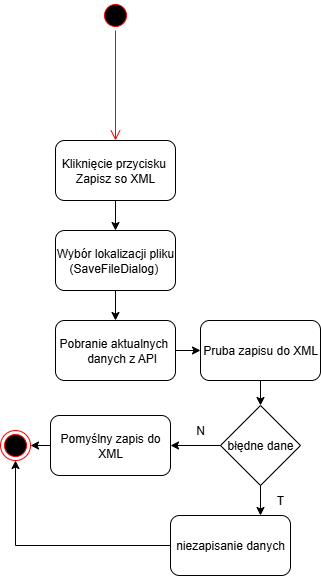

The diagram above was exported from draw.io. Its source (the exported page's mxGraphModel, read from the mxfile embedded in the PNG):
<mxGraphModel dx="1687" dy="972" grid="1" gridSize="10" guides="1" tooltips="1" connect="1" arrows="1" fold="1" page="1" pageScale="1" pageWidth="827" pageHeight="1169" math="0" shadow="0">
  <root>
    <mxCell id="0" />
    <mxCell id="1" parent="0" />
    <mxCell id="FXf_nbtQcTyzAwgA_Xm--3" value="" style="ellipse;html=1;shape=startState;fillColor=#000000;strokeColor=#ff0000;" vertex="1" parent="1">
      <mxGeometry x="560" y="300" width="30" height="30" as="geometry" />
    </mxCell>
    <mxCell id="FXf_nbtQcTyzAwgA_Xm--4" value="" style="edgeStyle=orthogonalEdgeStyle;html=1;verticalAlign=bottom;endArrow=open;endSize=8;strokeColor=#ff0000;rounded=0;" edge="1" source="FXf_nbtQcTyzAwgA_Xm--3" parent="1" target="FXf_nbtQcTyzAwgA_Xm--9">
      <mxGeometry relative="1" as="geometry">
        <mxPoint x="575" y="470" as="targetPoint" />
      </mxGeometry>
    </mxCell>
    <mxCell id="FXf_nbtQcTyzAwgA_Xm--5" value="" style="ellipse;html=1;shape=endState;fillColor=#000000;strokeColor=#ff0000;" vertex="1" parent="1">
      <mxGeometry x="460" y="730" width="30" height="30" as="geometry" />
    </mxCell>
    <mxCell id="FXf_nbtQcTyzAwgA_Xm--9" value="Kliknięcie przycisku&amp;nbsp;&lt;br&gt;Zapisz so XML" style="rounded=1;whiteSpace=wrap;html=1;" vertex="1" parent="1">
      <mxGeometry x="515" y="440" width="120" height="60" as="geometry" />
    </mxCell>
    <mxCell id="FXf_nbtQcTyzAwgA_Xm--10" value="" style="endArrow=classic;html=1;rounded=0;exitX=0.5;exitY=1;exitDx=0;exitDy=0;" edge="1" parent="1" source="FXf_nbtQcTyzAwgA_Xm--9" target="FXf_nbtQcTyzAwgA_Xm--11">
      <mxGeometry width="50" height="50" relative="1" as="geometry">
        <mxPoint x="550" y="460" as="sourcePoint" />
        <mxPoint x="575" y="530" as="targetPoint" />
      </mxGeometry>
    </mxCell>
    <mxCell id="FXf_nbtQcTyzAwgA_Xm--11" value="&lt;span style=&quot;text-align: left;&quot;&gt;Wybór lokalizacji pliku&lt;/span&gt;&lt;br style=&quot;padding: 0px; margin: 0px; text-align: left;&quot;&gt;&lt;span style=&quot;text-align: left;&quot;&gt;(SaveFileDialog)&amp;nbsp;&lt;/span&gt;" style="rounded=1;whiteSpace=wrap;html=1;" vertex="1" parent="1">
      <mxGeometry x="515" y="530" width="120" height="60" as="geometry" />
    </mxCell>
    <mxCell id="FXf_nbtQcTyzAwgA_Xm--12" value="&lt;span style=&quot;text-align: left;&quot;&gt;Pobranie aktualnych&amp;nbsp; &amp;nbsp; &amp;nbsp; &lt;/span&gt;&lt;span style=&quot;text-align: left;&quot;&gt;danych z API&lt;/span&gt;" style="rounded=1;whiteSpace=wrap;html=1;" vertex="1" parent="1">
      <mxGeometry x="515" y="620" width="120" height="60" as="geometry" />
    </mxCell>
    <mxCell id="FXf_nbtQcTyzAwgA_Xm--13" value="" style="endArrow=classic;html=1;rounded=0;exitX=0.5;exitY=1;exitDx=0;exitDy=0;entryX=0.5;entryY=0;entryDx=0;entryDy=0;" edge="1" parent="1" source="FXf_nbtQcTyzAwgA_Xm--11" target="FXf_nbtQcTyzAwgA_Xm--12">
      <mxGeometry width="50" height="50" relative="1" as="geometry">
        <mxPoint x="550" y="570" as="sourcePoint" />
        <mxPoint x="600" y="520" as="targetPoint" />
      </mxGeometry>
    </mxCell>
    <mxCell id="FXf_nbtQcTyzAwgA_Xm--14" value="Pruba zapisu do XML" style="rounded=1;whiteSpace=wrap;html=1;" vertex="1" parent="1">
      <mxGeometry x="660" y="620" width="120" height="60" as="geometry" />
    </mxCell>
    <mxCell id="FXf_nbtQcTyzAwgA_Xm--15" value="" style="endArrow=classic;html=1;rounded=0;exitX=1;exitY=0.5;exitDx=0;exitDy=0;entryX=0;entryY=0.5;entryDx=0;entryDy=0;" edge="1" parent="1" source="FXf_nbtQcTyzAwgA_Xm--12" target="FXf_nbtQcTyzAwgA_Xm--14">
      <mxGeometry width="50" height="50" relative="1" as="geometry">
        <mxPoint x="700" y="600" as="sourcePoint" />
        <mxPoint x="750" y="550" as="targetPoint" />
      </mxGeometry>
    </mxCell>
    <mxCell id="FXf_nbtQcTyzAwgA_Xm--16" value="błędne dane" style="rhombus;whiteSpace=wrap;html=1;" vertex="1" parent="1">
      <mxGeometry x="680" y="705" width="80" height="80" as="geometry" />
    </mxCell>
    <mxCell id="FXf_nbtQcTyzAwgA_Xm--17" value="" style="endArrow=classic;html=1;rounded=0;exitX=0.5;exitY=1;exitDx=0;exitDy=0;entryX=0.5;entryY=0;entryDx=0;entryDy=0;" edge="1" parent="1" source="FXf_nbtQcTyzAwgA_Xm--14" target="FXf_nbtQcTyzAwgA_Xm--16">
      <mxGeometry width="50" height="50" relative="1" as="geometry">
        <mxPoint x="700" y="600" as="sourcePoint" />
        <mxPoint x="750" y="550" as="targetPoint" />
      </mxGeometry>
    </mxCell>
    <mxCell id="FXf_nbtQcTyzAwgA_Xm--18" value="" style="endArrow=classic;html=1;rounded=0;exitX=0;exitY=0.5;exitDx=0;exitDy=0;" edge="1" parent="1" source="FXf_nbtQcTyzAwgA_Xm--16">
      <mxGeometry width="50" height="50" relative="1" as="geometry">
        <mxPoint x="530" y="720" as="sourcePoint" />
        <mxPoint x="630" y="745" as="targetPoint" />
      </mxGeometry>
    </mxCell>
    <mxCell id="FXf_nbtQcTyzAwgA_Xm--19" value="" style="endArrow=classic;html=1;rounded=0;exitX=0.5;exitY=1;exitDx=0;exitDy=0;entryX=0.75;entryY=0;entryDx=0;entryDy=0;" edge="1" parent="1" source="FXf_nbtQcTyzAwgA_Xm--16" target="FXf_nbtQcTyzAwgA_Xm--23">
      <mxGeometry width="50" height="50" relative="1" as="geometry">
        <mxPoint x="650" y="720" as="sourcePoint" />
        <mxPoint x="720" y="820" as="targetPoint" />
      </mxGeometry>
    </mxCell>
    <mxCell id="FXf_nbtQcTyzAwgA_Xm--20" value="Pomyślny zapis do XML" style="rounded=1;whiteSpace=wrap;html=1;" vertex="1" parent="1">
      <mxGeometry x="510" y="715" width="120" height="60" as="geometry" />
    </mxCell>
    <mxCell id="FXf_nbtQcTyzAwgA_Xm--21" value="" style="endArrow=classic;html=1;rounded=0;exitX=0;exitY=0.5;exitDx=0;exitDy=0;entryX=1;entryY=0.5;entryDx=0;entryDy=0;" edge="1" parent="1" source="FXf_nbtQcTyzAwgA_Xm--20" target="FXf_nbtQcTyzAwgA_Xm--5">
      <mxGeometry width="50" height="50" relative="1" as="geometry">
        <mxPoint x="650" y="720" as="sourcePoint" />
        <mxPoint x="700" y="670" as="targetPoint" />
      </mxGeometry>
    </mxCell>
    <mxCell id="FXf_nbtQcTyzAwgA_Xm--23" value="niezapisanie danych" style="rounded=1;whiteSpace=wrap;html=1;" vertex="1" parent="1">
      <mxGeometry x="630" y="815" width="120" height="60" as="geometry" />
    </mxCell>
    <mxCell id="FXf_nbtQcTyzAwgA_Xm--25" value="N" style="text;html=1;align=center;verticalAlign=middle;whiteSpace=wrap;rounded=0;" vertex="1" parent="1">
      <mxGeometry x="630" y="715" width="60" height="30" as="geometry" />
    </mxCell>
    <mxCell id="FXf_nbtQcTyzAwgA_Xm--26" value="T" style="text;html=1;align=center;verticalAlign=middle;whiteSpace=wrap;rounded=0;" vertex="1" parent="1">
      <mxGeometry x="710" y="785" width="60" height="30" as="geometry" />
    </mxCell>
    <mxCell id="FXf_nbtQcTyzAwgA_Xm--30" value="" style="endArrow=classic;html=1;rounded=0;exitX=0;exitY=0.5;exitDx=0;exitDy=0;entryX=0.5;entryY=1;entryDx=0;entryDy=0;" edge="1" parent="1" source="FXf_nbtQcTyzAwgA_Xm--23" target="FXf_nbtQcTyzAwgA_Xm--5">
      <mxGeometry width="50" height="50" relative="1" as="geometry">
        <mxPoint x="800" y="770" as="sourcePoint" />
        <mxPoint x="850" y="720" as="targetPoint" />
        <Array as="points">
          <mxPoint x="475" y="845" />
        </Array>
      </mxGeometry>
    </mxCell>
  </root>
</mxGraphModel>